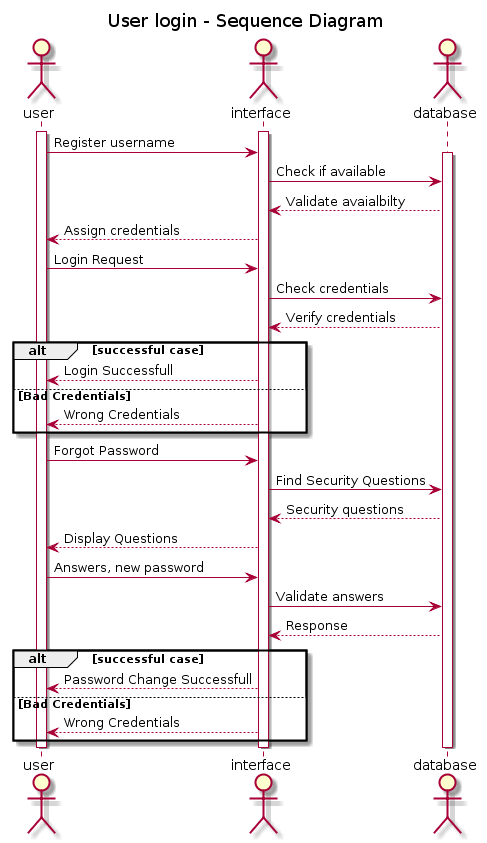

The diagram above was rendered by PlantUML. Its source (embedded in the PNG):
@startuml
title User login - Sequence Diagram

actor user as us
actor interface as in
actor database as db


activate us
activate in
us -> in: Register username
activate db
in -> db: Check if available
in <-- db: Validate avaialbilty
us <-- in : Assign credentials

us -> in: Login Request
in -> db: Check credentials
in <-- db: Verify credentials
alt successful case
us <-- in : Login Successfull
else Bad Credentials
us <-- in: Wrong Credentials
end

us -> in : Forgot Password
in -> db : Find Security Questions
in <-- db: Security questions
us <-- in : Display Questions

us -> in : Answers, new password
in -> db : Validate answers
in <-- db: Response

alt successful case
us <-- in : Password Change Successfull
else Bad Credentials
us <-- in: Wrong Credentials
end
deactivate us

deactivate db

deactivate in
@enduml